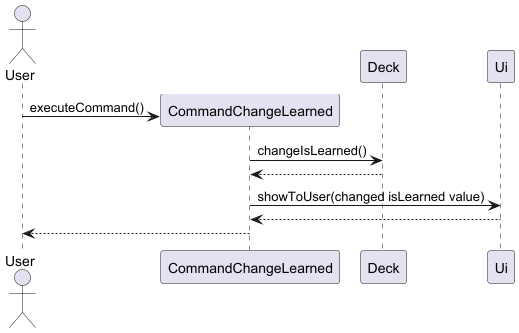

The diagram above was rendered by PlantUML. Its source (embedded in the PNG):
@startuml

actor User
User -> CommandChangeLearned **: executeCommand()
CommandChangeLearned -> Deck: changeIsLearned()
return
CommandChangeLearned -> Ui: showToUser(changed isLearned value)
return

CommandChangeLearned --> User


@enduml